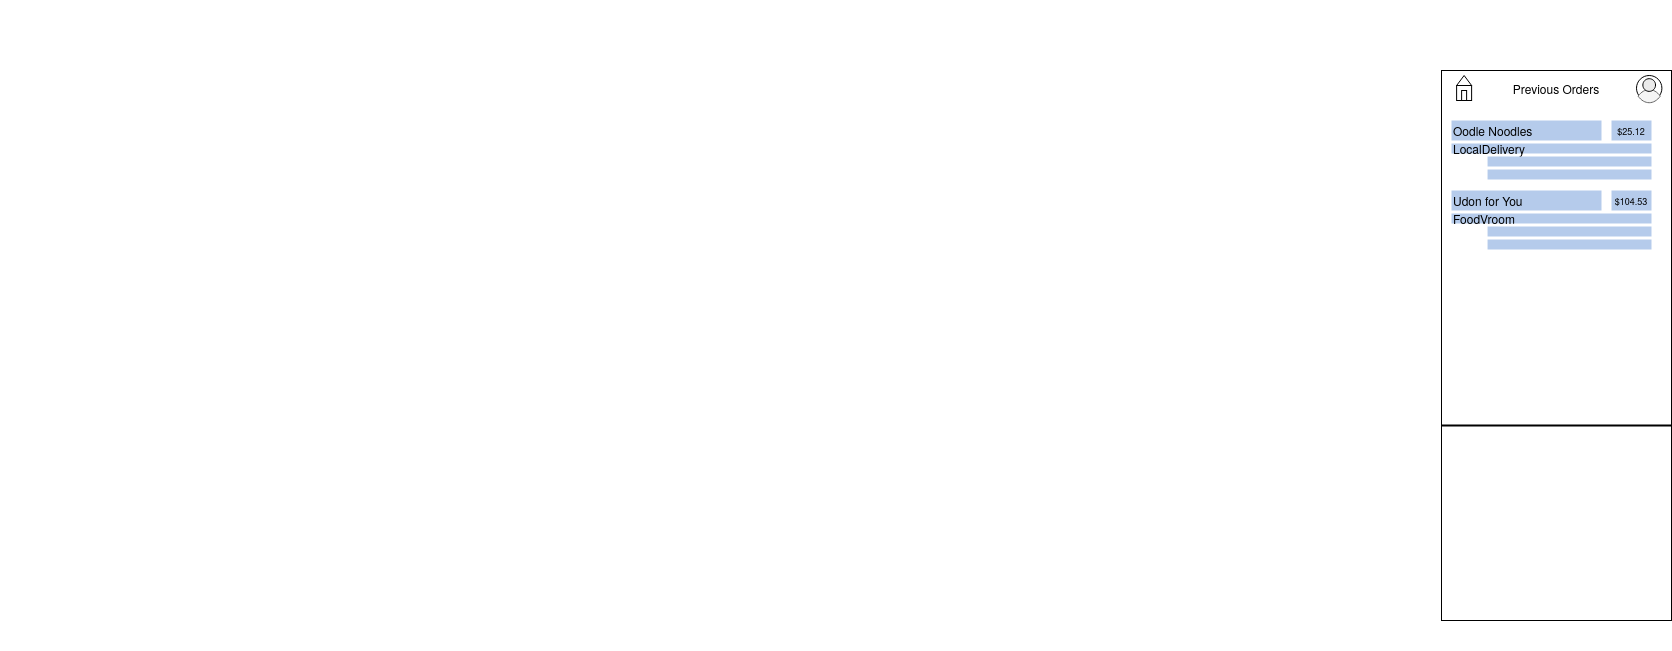

The diagram above was exported from draw.io. Its source (the exported page's mxGraphModel, read from the mxfile embedded in the PNG):
<mxGraphModel dx="1586" dy="908" grid="1" gridSize="10" guides="1" tooltips="1" connect="0" arrows="0" fold="1" page="1" pageScale="1" pageWidth="900" pageHeight="1600" math="0" shadow="0">
  <root>
    <mxCell id="0" />
    <mxCell id="1" parent="0" />
    <mxCell id="2" value="" style="rounded=0;whiteSpace=wrap;html=1;" vertex="1" parent="1">
      <mxGeometry x="1530" y="90" width="230" height="550" as="geometry" />
    </mxCell>
    <mxCell id="3" value="" style="line;strokeWidth=2;html=1;" vertex="1" parent="1">
      <mxGeometry x="1530" y="440" width="230" height="10" as="geometry" />
    </mxCell>
    <mxCell id="4" value="" style="group;aspect=fixed;" vertex="1" connectable="0" parent="1">
      <mxGeometry x="1725" y="95" width="25.41" height="29.38" as="geometry" />
    </mxCell>
    <mxCell id="5" value="" style="ellipse;whiteSpace=wrap;html=1;aspect=fixed;strokeColor=default;fillColor=#FFFFFF;" vertex="1" parent="4">
      <mxGeometry width="25.40742901015969" height="25.40742901015969" as="geometry" />
    </mxCell>
    <mxCell id="6" value="" style="whiteSpace=wrap;html=1;shape=mxgraph.basic.pointed_oval;strokeColor=#666666;fillColor=#f5f5f5;rotation=90;fontColor=#333333;" vertex="1" parent="4">
      <mxGeometry x="3.9703125" y="9.528648648648646" width="17.469375" height="22.23351351351351" as="geometry" />
    </mxCell>
    <mxCell id="7" value="" style="ellipse;whiteSpace=wrap;html=1;aspect=fixed;strokeColor=default;fillColor=#EBEBEB;" vertex="1" parent="4">
      <mxGeometry x="6.3525" y="3.1762162162162157" width="12.703714505079844" height="12.703714505079844" as="geometry" />
    </mxCell>
    <mxCell id="8" value="" style="group;aspect=fixed;" vertex="1" connectable="0" parent="1">
      <mxGeometry x="1545.1100000000001" y="95" width="15" height="25" as="geometry" />
    </mxCell>
    <mxCell id="9" value="" style="rounded=0;whiteSpace=wrap;html=1;fontSize=9;strokeColor=default;fillColor=#FFFFFF;align=center;verticalAlign=middle;container=0;" vertex="1" parent="8">
      <mxGeometry y="10" width="15" height="15" as="geometry" />
    </mxCell>
    <mxCell id="10" value="" style="rounded=0;whiteSpace=wrap;html=1;fontSize=9;strokeColor=default;fillColor=#FFFFFF;align=center;verticalAlign=middle;container=0;" vertex="1" parent="8">
      <mxGeometry x="5" y="15" width="5" height="10" as="geometry" />
    </mxCell>
    <mxCell id="11" value="" style="triangle;whiteSpace=wrap;html=1;fontSize=9;strokeColor=default;fillColor=#FFFFFF;align=center;verticalAlign=middle;rotation=-90;container=0;" vertex="1" parent="8">
      <mxGeometry x="2.5" y="-2.5" width="10" height="15" as="geometry" />
    </mxCell>
    <mxCell id="12" value="&lt;div align=&quot;center&quot;&gt;&lt;font style=&quot;font-size: 12px&quot;&gt;Previous Orders&lt;br&gt;&lt;/font&gt;&lt;/div&gt;" style="rounded=0;whiteSpace=wrap;html=1;fontSize=9;strokeColor=none;fillColor=#FFFFFF;align=center;verticalAlign=middle;" vertex="1" parent="1">
      <mxGeometry x="1580.41" y="97.28" width="129.59" height="20.44" as="geometry" />
    </mxCell>
    <mxCell id="13" value="" style="group" vertex="1" connectable="0" parent="1">
      <mxGeometry x="1540" y="140" width="200" height="59" as="geometry" />
    </mxCell>
    <mxCell id="14" value="" style="rounded=0;whiteSpace=wrap;html=1;dashed=1;strokeColor=none;fillColor=#B5CBEB;" vertex="1" parent="13">
      <mxGeometry x="36.059999999999945" y="49" width="163.94" height="10" as="geometry" />
    </mxCell>
    <mxCell id="15" value="" style="group" vertex="1" connectable="0" parent="13">
      <mxGeometry width="200" height="46" as="geometry" />
    </mxCell>
    <mxCell id="16" value="&lt;div&gt;LocalDelivery&lt;br&gt;&lt;/div&gt;" style="rounded=0;whiteSpace=wrap;html=1;dashed=1;strokeColor=none;fillColor=#B5CBEB;align=left;" vertex="1" parent="15">
      <mxGeometry y="23" width="200" height="10" as="geometry" />
    </mxCell>
    <mxCell id="17" value="" style="rounded=0;whiteSpace=wrap;html=1;dashed=1;strokeColor=none;fillColor=#B5CBEB;" vertex="1" parent="15">
      <mxGeometry x="36.059999999999945" y="36" width="163.94" height="10" as="geometry" />
    </mxCell>
    <mxCell id="18" value="Oodle Noodles" style="rounded=0;whiteSpace=wrap;html=1;strokeColor=none;fillColor=#B5CBEB;align=left;" vertex="1" parent="15">
      <mxGeometry width="150" height="20" as="geometry" />
    </mxCell>
    <mxCell id="19" value="&lt;div style=&quot;font-size: 9px&quot; align=&quot;center&quot;&gt;&lt;font style=&quot;font-size: 9px&quot;&gt;$25.12&lt;br&gt;&lt;/font&gt;&lt;/div&gt;" style="rounded=0;whiteSpace=wrap;html=1;strokeColor=none;fillColor=#B5CBEB;align=center;verticalAlign=middle;fontSize=9;" vertex="1" parent="15">
      <mxGeometry x="160" width="40" height="20" as="geometry" />
    </mxCell>
    <mxCell id="20" value="" style="group" vertex="1" connectable="0" parent="1">
      <mxGeometry x="1540" y="210" width="200" height="59" as="geometry" />
    </mxCell>
    <mxCell id="21" value="" style="rounded=0;whiteSpace=wrap;html=1;dashed=1;strokeColor=none;fillColor=#B5CBEB;" vertex="1" parent="20">
      <mxGeometry x="36.059999999999945" y="49" width="163.94" height="10" as="geometry" />
    </mxCell>
    <mxCell id="22" value="" style="group" vertex="1" connectable="0" parent="20">
      <mxGeometry width="200" height="46" as="geometry" />
    </mxCell>
    <mxCell id="23" value="&lt;div&gt;FoodVroom&lt;/div&gt;" style="rounded=0;whiteSpace=wrap;html=1;dashed=1;strokeColor=none;fillColor=#B5CBEB;align=left;" vertex="1" parent="22">
      <mxGeometry y="23" width="200" height="10" as="geometry" />
    </mxCell>
    <mxCell id="24" value="" style="rounded=0;whiteSpace=wrap;html=1;dashed=1;strokeColor=none;fillColor=#B5CBEB;" vertex="1" parent="22">
      <mxGeometry x="36.059999999999945" y="36" width="163.94" height="10" as="geometry" />
    </mxCell>
    <mxCell id="25" value="Udon for You" style="rounded=0;whiteSpace=wrap;html=1;strokeColor=none;fillColor=#B5CBEB;align=left;" vertex="1" parent="22">
      <mxGeometry width="150" height="20" as="geometry" />
    </mxCell>
    <mxCell id="26" value="&lt;div style=&quot;font-size: 9px&quot; align=&quot;center&quot;&gt;&lt;font style=&quot;font-size: 9px&quot;&gt;$104.53&lt;/font&gt;&lt;/div&gt;" style="rounded=0;whiteSpace=wrap;html=1;strokeColor=none;fillColor=#B5CBEB;align=center;verticalAlign=middle;fontSize=9;" vertex="1" parent="22">
      <mxGeometry x="160" width="40" height="20" as="geometry" />
    </mxCell>
  </root>
</mxGraphModel>